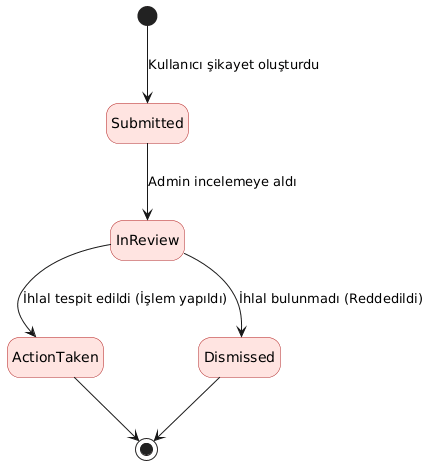

The diagram above was rendered by PlantUML. Its source (embedded in the PNG):
@startuml
skinparam state {
  BackgroundColor MistyRose
  BorderColor FireBrick
}
hide empty description

[*] --> Submitted : Kullanıcı şikayet oluşturdu
Submitted --> InReview : Admin incelemeye aldı
InReview --> ActionTaken : İhlal tespit edildi (İşlem yapıldı)
InReview --> Dismissed : İhlal bulunmadı (Reddedildi)
ActionTaken --> [*]
Dismissed --> [*]
@enduml